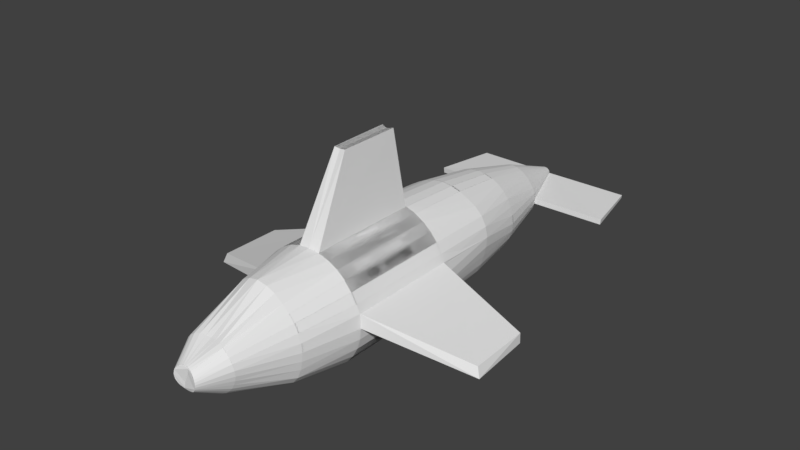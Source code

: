 # Source: killerShark.blend  (saved by Blender 2.77.0; exported with 4.5.12 LTS)
import bpy
from mathutils import Matrix  # noqa: F401  (used for matrix-valued properties, if any)

bpy.ops.wm.read_factory_settings(use_empty=True)
scene = bpy.context.scene
scene.name = 'Scene'

# ---- collections
col_collection_1 = bpy.data.collections.new('Collection 1'); scene.collection.children.link(col_collection_1)

# ---- world
world_world = bpy.data.worlds.new('World'); scene.world = world_world
world_world.color = (0.05088, 0.05088, 0.05088)
world_world.use_sun_shadow = False
world_world.sun_shadow_jitter_overblur = 0.0
world_world.cycles.sampling_method = 'MANUAL'

# ---- meshes
me_cylinder = bpy.data.meshes.new('Cylinder')
me_cylinder.from_pydata([(0.1951, 0.9808, -1.0), (0.1951, 0.9808, 1.0), (0.3827, 0.9239, -1.0), (0.3827, 0.9239, 1.0), (0.5556, 0.8315, -1.0), (0.5556, 0.8315, 1.0), (0.7071, 0.7071, -1.0), (0.7071, 0.7071, 1.0), (0.8315, 0.5556, -1.0), (0.8315, 0.5556, 1.0), (0.9234, 0.3826, -1.0), (0.9239, 0.3827, 1.0), (0.9735, 0.2376, -1.009), (0.9808, 0.2383, 0.9908), (0.9944, -0.0005397, -0.9999), (1.0, 7.55e-08, 1.0), (0.9806, -0.1951, -1.0), (0.9808, -0.1951, 1.0), (0.9239, -0.3827, -1.0), (0.9239, -0.3827, 1.0), (0.8315, -0.5556, -1.0), (0.8315, -0.5556, 1.0), (0.7071, -0.7071, -1.0), (0.7071, -0.7071, 1.0), (0.5556, -0.8315, -1.0), (0.5556, -0.8315, 1.0), (0.3827, -0.9239, -1.0), (0.3827, -0.9239, 1.0), (0.1951, -0.9808, -1.0), (0.1951, -0.9808, 1.0), (-0.1951, -0.9808, -1.0), (-0.1951, -0.9808, 1.0), (-0.3827, -0.9239, -1.0), (-0.3827, -0.9239, 1.0), (-0.5556, -0.8315, -1.0), (-0.5556, -0.8315, 1.0), (-0.7071, -0.7071, -1.0), (-0.7071, -0.7071, 1.0), (-0.8315, -0.5556, -1.0), (-0.8315, -0.5556, 1.0), (-0.9239, -0.3827, -1.0), (-0.9239, -0.3827, 1.0), (-0.9806, -0.1951, -1.0), (-0.9808, -0.1951, 1.0), (-0.9944, -0.0005388, -0.9999), (-1.0, 9.656e-07, 1.0), (-0.9744, 0.1945, -0.9999), (-0.9808, 0.1951, 1.0), (-0.9234, 0.3826, -1.0), (-0.9239, 0.3827, 1.0), (-0.8315, 0.5556, -1.0), (-0.8315, 0.5556, 1.0), (-0.7071, 0.7071, -1.0), (-0.7071, 0.7071, 1.0), (-0.5556, 0.8315, -1.0), (-0.5556, 0.8315, 1.0), (-0.3827, 0.9239, -1.0), (-0.3827, 0.9239, 1.0), (-0.1951, 0.9808, -1.0), (-0.1951, 0.9808, 1.0), (0.1808, 0.9088, -2.223), (0.3547, 0.8562, -2.223), (0.5197, 0.7754, -2.223), (0.6825, 0.677, -2.226), (0.8171, 0.5438, -2.228), (0.9046, 0.3757, -2.228), (0.9449, 0.1899, -2.226), (0.9332, 0.003134, -2.223), (0.8907, -0.1791, -2.221), (0.844, -0.3538, -2.221), (0.7703, -0.5149, -2.223), (0.6553, -0.6553, -2.223), (0.5149, -0.7706, -2.223), (0.3547, -0.8562, -2.223), (0.1808, -0.909, -2.223), (-0.1808, -0.909, -2.223), (-0.3547, -0.8562, -2.223), (-0.5149, -0.7706, -2.223), (-0.6553, -0.6553, -2.223), (-0.7703, -0.5149, -2.223), (-0.844, -0.3538, -2.221), (-0.8907, -0.1791, -2.221), (-0.9332, 0.003135, -2.223), (-0.9449, 0.1899, -2.226), (-0.9046, 0.3757, -2.228), (-0.8171, 0.5438, -2.228), (-0.6825, 0.677, -2.226), (-0.5197, 0.7754, -2.223), (-0.3547, 0.8562, -2.223), (-0.1808, 0.9088, -2.223), (0.1528, 0.7682, -3.228), (0.2998, 0.7238, -3.228), (0.4353, 0.6515, -3.228), (0.5539, 0.5539, -3.228), (0.6488, 0.4343, -3.228), (0.7131, 0.2963, -3.226), (0.7602, 0.1503, -3.226), (0.7823, -0.0002774, -3.228), (0.7682, -0.1528, -3.228), (0.7236, -0.2997, -3.228), (0.6512, -0.4351, -3.228), (0.5538, -0.5538, -3.228), (0.4351, -0.6512, -3.228), (0.2997, -0.7236, -3.228), (0.1528, -0.7682, -3.228), (-0.1528, -0.7682, -3.228), (-0.2997, -0.7236, -3.228), (-0.4351, -0.6512, -3.228), (-0.5538, -0.5538, -3.228), (-0.6512, -0.4351, -3.228), (-0.7236, -0.2997, -3.228), (-0.7682, -0.1528, -3.228), (-0.7823, -0.0002768, -3.228), (-0.7602, 0.1503, -3.226), (-0.7131, 0.2963, -3.226), (-0.6488, 0.4343, -3.228), (-0.5539, 0.5539, -3.228), (-0.4353, 0.6515, -3.228), (-0.2998, 0.7238, -3.228), (-0.1528, 0.7682, -3.228), (0.09835, 0.5041, -4.309), (0.1911, 0.4678, -4.306), (0.2757, 0.4153, -4.304), (0.3502, 0.351, -4.303), (0.4144, 0.276, -4.304), (0.4676, 0.1916, -4.307), (0.5049, 0.09881, -4.31), (0.5196, -0.0004709, -4.311), (0.5107, -0.1016, -4.312), (0.4802, -0.1982, -4.311), (0.4265, -0.2815, -4.308), (0.3589, -0.3569, -4.307), (0.2809, -0.4227, -4.307), (0.1965, -0.4777, -4.31), (0.1015, -0.5106, -4.311), (-0.1015, -0.5106, -4.311), (-0.1965, -0.4777, -4.31), (-0.2809, -0.4227, -4.307), (-0.3589, -0.3569, -4.307), (-0.4265, -0.2815, -4.308), (-0.4802, -0.1982, -4.311), (-0.5107, -0.1016, -4.312), (-0.5196, -0.0004705, -4.311), (-0.5049, 0.09881, -4.31), (-0.4676, 0.1916, -4.307), (-0.4144, 0.276, -4.304), (-0.3502, 0.351, -4.303), (-0.2757, 0.4153, -4.304), (-0.1911, 0.4678, -4.306), (-0.09835, 0.5041, -4.309), (0.01951, 0.09759, -5.424), (0.03827, 0.09202, -5.425), (0.05556, 0.08293, -5.427), (0.07074, 0.07062, -5.428), (0.08319, 0.05555, -5.43), (0.09245, 0.03829, -5.431), (0.09814, 0.01956, -5.431), (0.1, 8.226e-05, -5.43), (0.09808, -0.01935, -5.428), (0.09232, -0.03799, -5.425), (0.083, -0.0551, -5.421), (0.07049, -0.07001, -5.416), (0.0553, -0.08217, -5.411), (0.03803, -0.09116, -5.406), (0.01937, -0.09668, -5.403), (-0.01937, -0.09668, -5.403), (-0.03803, -0.09116, -5.406), (-0.0553, -0.08217, -5.411), (-0.07048, -0.07001, -5.416), (-0.08299, -0.0551, -5.421), (-0.09232, -0.03799, -5.425), (-0.09808, -0.01935, -5.428), (-0.1, 8.235e-05, -5.43), (-0.09814, 0.01956, -5.431), (-0.09245, 0.03829, -5.431), (-0.08319, 0.05555, -5.43), (-0.07073, 0.07062, -5.428), (-0.05556, 0.08293, -5.427), (-0.03826, 0.09202, -5.425), (-0.0195, 0.09759, -5.424), (0.1733, 0.8906, 2.048), (0.3204, 0.8156, 2.038), (0.4435, 0.677, 2.015), (0.5586, 0.5587, 2.008), (0.6567, 0.4388, 2.008), (0.7297, 0.3023, 2.008), (0.7746, 0.1541, 2.008), (0.7898, 1.195e-07, 2.008), (0.7756, -0.1546, 2.009), (0.7409, -0.3109, 2.013), (0.687, -0.4655, 2.022), (0.5894, -0.5868, 2.022), (0.4586, -0.6754, 2.017), (0.3047, -0.7321, 2.009), (0.1541, -0.7746, 2.008), (-0.1541, -0.7746, 2.008), (-0.3047, -0.7321, 2.009), (-0.4586, -0.6754, 2.017), (-0.5894, -0.5868, 2.022), (-0.687, -0.4655, 2.022), (-0.7409, -0.3109, 2.013), (-0.7756, -0.1546, 2.009), (-0.7898, 8.225e-07, 2.008), (-0.7746, 0.1541, 2.008), (-0.7297, 0.3023, 2.008), (-0.6567, 0.4388, 2.008), (-0.5586, 0.5587, 2.008), (-0.4435, 0.677, 2.015), (-0.3204, 0.8156, 2.038), (-0.1733, 0.8906, 2.048), (0.09992, 0.4162, 2.981), (0.2007, 0.416, 3.003), (0.2913, 0.3969, 3.023), (0.3623, 0.3525, 3.033), (0.4177, 0.2868, 3.036), (0.4649, 0.2003, 3.034), (0.4891, 0.09384, 3.021), (0.4825, -0.007033, 3.005), (0.4599, -0.0947, 2.997), (0.4257, -0.1769, 2.995), (0.3834, -0.2557, 3.0), (0.3265, -0.3237, 3.003), (0.2587, -0.3816, 3.009), (0.1822, -0.4264, 3.016), (0.09523, -0.4541, 3.02), (-0.09523, -0.4541, 3.02), (-0.1822, -0.4264, 3.016), (-0.2587, -0.3816, 3.009), (-0.3265, -0.3237, 3.003), (-0.3834, -0.2557, 3.0), (-0.4257, -0.1769, 2.995), (-0.4599, -0.0947, 2.997), (-0.4825, -0.007033, 3.005), (-0.4891, 0.09384, 3.021), (-0.4649, 0.2003, 3.034), (-0.4177, 0.2868, 3.036), (-0.3623, 0.3525, 3.033), (-0.2913, 0.3969, 3.023), (-0.2007, 0.416, 3.003), (-0.09992, 0.4162, 2.981), (0.04183, 0.1986, 3.458), (0.08249, 0.1879, 3.464), (0.1206, 0.1701, 3.475), (0.1545, 0.1454, 3.485), (0.1822, 0.1145, 3.494), (0.2028, 0.07859, 3.5), (0.2156, 0.0392, 3.504), (0.22, -0.001814, 3.505), (0.2159, -0.0425, 3.504), (0.2035, -0.0813, 3.501), (0.1831, -0.1168, 3.494), (0.1555, -0.1477, 3.486), (0.1216, -0.1727, 3.477), (0.08311, -0.1911, 3.467), (0.04208, -0.2025, 3.461), (-0.04208, -0.2025, 3.461), (-0.08311, -0.1911, 3.467), (-0.1216, -0.1727, 3.477), (-0.1555, -0.1477, 3.486), (-0.1831, -0.1168, 3.494), (-0.2035, -0.0813, 3.501), (-0.2159, -0.0425, 3.504), (-0.22, -0.001814, 3.505), (-0.2156, 0.0392, 3.504), (-0.2028, 0.07859, 3.5), (-0.1822, 0.1145, 3.494), (-0.1545, 0.1454, 3.485), (-0.1206, 0.1701, 3.475), (-0.08249, 0.1879, 3.464), (-0.04183, 0.1986, 3.458), (0.04183, 0.1986, 3.458), (0.08249, 0.1879, 3.464), (0.1206, 0.1701, 3.475), (0.1545, 0.1454, 3.485), (0.1822, 0.1145, 3.494), (0.2028, 0.07859, 3.5), (0.2156, 0.0392, 3.504), (0.22, -0.001814, 3.505), (0.2159, -0.0425, 3.504), (0.2035, -0.0813, 3.501), (0.1831, -0.1168, 3.494), (0.1555, -0.1477, 3.486), (0.1216, -0.1727, 3.477), (0.08311, -0.1911, 3.467), (0.04208, -0.2025, 3.461), (-0.04208, -0.2025, 3.461), (-0.08311, -0.1911, 3.467), (-0.1216, -0.1727, 3.477), (-0.1555, -0.1477, 3.486), (-0.1831, -0.1168, 3.494), (-0.2035, -0.0813, 3.501), (-0.2159, -0.0425, 3.504), (-0.22, -0.001814, 3.505), (-0.2156, 0.0392, 3.504), (-0.2028, 0.07859, 3.5), (-0.1822, 0.1145, 3.494), (-0.1545, 0.1454, 3.485), (-0.1206, 0.1701, 3.475), (-0.08249, 0.1879, 3.464), (-0.04183, 0.1986, 3.458), (2.646, -0.2924, 0.3338), (2.624, -0.2799, -0.7737), (2.634, -0.4541, -0.7654), (2.709, -0.4645, 0.3761), (0.1951, 0.9808, -1.0), (0.1951, 0.9808, 1.0), (-0.1951, 0.9808, 1.0), (-0.1951, 0.9808, -1.0), (0.1111, 2.375, -0.8044), (0.1026, 2.369, 0.2849), (-0.1026, 2.369, 0.2849), (-0.1111, 2.375, -0.8044), (1.76, -0.1221, -4.554), (1.75, -0.2237, -4.554), (1.541, -0.1221, -5.678), (1.535, -0.1808, -5.678), (0.0, 1.0, -1.0), (0.0, 1.0, 1.0), (-0.1951, 0.9808, -1.0), (-0.1951, 0.9808, 1.0), (-0.3827, 0.9239, -1.0), (-0.3827, 0.9239, 1.0), (-0.5556, 0.8315, -1.0), (-0.5556, 0.8315, 1.0), (-0.7071, 0.7071, -1.0), (-0.7071, 0.7071, 1.0), (-0.8315, 0.5556, -1.0), (-0.8315, 0.5556, 1.0), (-0.9234, 0.3826, -1.0), (-0.9239, 0.3827, 1.0), (-0.9735, 0.2376, -1.009), (-0.9808, 0.2383, 0.9908), (-0.9944, -0.0005397, -0.9999), (-1.0, 7.55e-08, 1.0), (-0.9806, -0.1951, -1.0), (-0.9808, -0.1951, 1.0), (-0.9239, -0.3827, -1.0), (-0.9239, -0.3827, 1.0), (-0.8315, -0.5556, -1.0), (-0.8315, -0.5556, 1.0), (-0.7071, -0.7071, -1.0), (-0.7071, -0.7071, 1.0), (-0.5556, -0.8315, -1.0), (-0.5556, -0.8315, 1.0), (-0.3827, -0.9239, -1.0), (-0.3827, -0.9239, 1.0), (-0.1951, -0.9808, -1.0), (-0.1951, -0.9808, 1.0), (0.0, -1.0, -1.0), (0.0, -1.0, 1.0), (0.1951, -0.9808, -1.0), (0.1951, -0.9808, 1.0), (0.3827, -0.9239, -1.0), (0.3827, -0.9239, 1.0), (0.5556, -0.8315, -1.0), (0.5556, -0.8315, 1.0), (0.7071, -0.7071, -1.0), (0.7071, -0.7071, 1.0), (0.8315, -0.5556, -1.0), (0.8315, -0.5556, 1.0), (0.9239, -0.3827, -1.0), (0.9239, -0.3827, 1.0), (0.9806, -0.1951, -1.0), (0.9808, -0.1951, 1.0), (0.9944, -0.0005388, -0.9999), (1.0, 9.656e-07, 1.0), (0.9744, 0.1945, -0.9999), (0.9808, 0.1951, 1.0), (0.9234, 0.3826, -1.0), (0.9239, 0.3827, 1.0), (0.8315, 0.5556, -1.0), (0.8315, 0.5556, 1.0), (0.7071, 0.7071, -1.0), (0.7071, 0.7071, 1.0), (0.5556, 0.8315, -1.0), (0.5556, 0.8315, 1.0), (0.3827, 0.9239, -1.0), (0.3827, 0.9239, 1.0), (0.1951, 0.9808, -1.0), (0.1951, 0.9808, 1.0), (0.0, 0.9264, -2.223), (-0.1808, 0.9088, -2.223), (-0.3547, 0.8562, -2.223), (-0.5197, 0.7754, -2.223), (-0.6825, 0.677, -2.226), (-0.8171, 0.5438, -2.228), (-0.9046, 0.3757, -2.228), (-0.9449, 0.1899, -2.226), (-0.9332, 0.003134, -2.223), (-0.8907, -0.1791, -2.221), (-0.844, -0.3538, -2.221), (-0.7703, -0.5149, -2.223), (-0.6553, -0.6553, -2.223), (-0.5149, -0.7706, -2.223), (-0.3547, -0.8562, -2.223), (-0.1808, -0.909, -2.223), (0.0, -0.9268, -2.223), (0.1808, -0.909, -2.223), (0.3547, -0.8562, -2.223), (0.5149, -0.7706, -2.223), (0.6553, -0.6553, -2.223), (0.7703, -0.5149, -2.223), (0.844, -0.3538, -2.221), (0.8907, -0.1791, -2.221), (0.9332, 0.003135, -2.223), (0.9449, 0.1899, -2.226), (0.9046, 0.3757, -2.228), (0.8171, 0.5438, -2.228), (0.6825, 0.677, -2.226), (0.5197, 0.7754, -2.223), (0.3547, 0.8562, -2.223), (0.1808, 0.9088, -2.223), (0.0, 0.7832, -3.228), (-0.1528, 0.7682, -3.228), (-0.2998, 0.7238, -3.228), (-0.4353, 0.6515, -3.228), (-0.5539, 0.5539, -3.228), (-0.6488, 0.4343, -3.228), (-0.7131, 0.2963, -3.226), (-0.7602, 0.1503, -3.226), (-0.7823, -0.0002774, -3.228), (-0.7682, -0.1528, -3.228), (-0.7236, -0.2997, -3.228), (-0.6512, -0.4351, -3.228), (-0.5538, -0.5538, -3.228), (-0.4351, -0.6512, -3.228), (-0.2997, -0.7236, -3.228), (-0.1528, -0.7682, -3.228), (0.0, -0.7832, -3.228), (0.1528, -0.7682, -3.228), (0.2997, -0.7236, -3.228), (0.4351, -0.6512, -3.228), (0.5538, -0.5538, -3.228), (0.6512, -0.4351, -3.228), (0.7236, -0.2997, -3.228), (0.7682, -0.1528, -3.228), (0.7823, -0.0002768, -3.228), (0.7602, 0.1503, -3.226), (0.7131, 0.2963, -3.226), (0.6488, 0.4343, -3.228), (0.5539, 0.5539, -3.228), (0.4353, 0.6515, -3.228), (0.2998, 0.7238, -3.228), (0.1528, 0.7682, -3.228), (0.0, 0.5173, -4.31), (-0.09835, 0.5041, -4.309), (-0.1911, 0.4678, -4.306), (-0.2757, 0.4153, -4.304), (-0.3502, 0.351, -4.303), (-0.4144, 0.276, -4.304), (-0.4676, 0.1916, -4.307), (-0.5049, 0.09881, -4.31), (-0.5196, -0.0004709, -4.311), (-0.5107, -0.1016, -4.312), (-0.4802, -0.1982, -4.311), (-0.4265, -0.2815, -4.308), (-0.3589, -0.3569, -4.307), (-0.2809, -0.4227, -4.307), (-0.1965, -0.4777, -4.31), (-0.1015, -0.5106, -4.311), (0.0, -0.5207, -4.312), (0.1015, -0.5106, -4.311), (0.1965, -0.4777, -4.31), (0.2809, -0.4227, -4.307), (0.3589, -0.3569, -4.307), (0.4265, -0.2815, -4.308), (0.4802, -0.1982, -4.311), (0.5107, -0.1016, -4.312), (0.5196, -0.0004705, -4.311), (0.5049, 0.09881, -4.31), (0.4676, 0.1916, -4.307), (0.4144, 0.276, -4.304), (0.3502, 0.351, -4.303), (0.2757, 0.4153, -4.304), (0.1911, 0.4678, -4.306), (0.09835, 0.5041, -4.309), (0.0, 0.09947, -5.423), (-0.01951, 0.09759, -5.424), (-0.03827, 0.09202, -5.425), (-0.05556, 0.08293, -5.427), (-0.07074, 0.07062, -5.428), (-0.08319, 0.05555, -5.43), (-0.09245, 0.03829, -5.431), (-0.09814, 0.01956, -5.431), (-0.1, 8.226e-05, -5.43), (-0.09808, -0.01935, -5.428), (-0.09232, -0.03799, -5.425), (-0.083, -0.0551, -5.421), (-0.07049, -0.07001, -5.416), (-0.0553, -0.08217, -5.411), (-0.03803, -0.09116, -5.406), (-0.01937, -0.09668, -5.403), (0.0, -0.09853, -5.402), (0.01937, -0.09668, -5.403), (0.03803, -0.09116, -5.406), (0.0553, -0.08217, -5.411), (0.07048, -0.07001, -5.416), (0.08299, -0.0551, -5.421), (0.09232, -0.03799, -5.425), (0.09808, -0.01935, -5.428), (0.1, 8.235e-05, -5.43), (0.09814, 0.01956, -5.431), (0.09245, 0.03829, -5.431), (0.08319, 0.05555, -5.43), (0.07073, 0.07062, -5.428), (0.05556, 0.08293, -5.427), (0.03826, 0.09202, -5.425), (0.0195, 0.09759, -5.424), (-0.1733, 0.8906, 2.048), (0.0, 0.9275, 2.055), (-0.3204, 0.8156, 2.038), (-0.4435, 0.677, 2.015), (-0.5586, 0.5587, 2.008), (-0.6567, 0.4388, 2.008), (-0.7297, 0.3023, 2.008), (-0.7746, 0.1541, 2.008), (-0.7898, 1.195e-07, 2.008), (-0.7756, -0.1546, 2.009), (-0.7409, -0.3109, 2.013), (-0.687, -0.4655, 2.022), (-0.5894, -0.5868, 2.022), (-0.4586, -0.6754, 2.017), (-0.3047, -0.7321, 2.009), (-0.1541, -0.7746, 2.008), (0.0, -0.7898, 2.008), (0.1541, -0.7746, 2.008), (0.3047, -0.7321, 2.009), (0.4586, -0.6754, 2.017), (0.5894, -0.5868, 2.022), (0.687, -0.4655, 2.022), (0.7409, -0.3109, 2.013), (0.7756, -0.1546, 2.009), (0.7898, 8.225e-07, 2.008), (0.7746, 0.1541, 2.008), (0.7297, 0.3023, 2.008), (0.6567, 0.4388, 2.008), (0.5586, 0.5587, 2.008), (0.4435, 0.677, 2.015), (0.3204, 0.8156, 2.038), (0.1733, 0.8906, 2.048), (-0.09992, 0.4162, 2.981), (0.0, 0.4128, 2.97), (-0.2007, 0.416, 3.003), (-0.2913, 0.3969, 3.023), (-0.3623, 0.3525, 3.033), (-0.4177, 0.2868, 3.036), (-0.4649, 0.2003, 3.034), (-0.4891, 0.09384, 3.021), (-0.4825, -0.007033, 3.005), (-0.4599, -0.0947, 2.997), (-0.4257, -0.1769, 2.995), (-0.3834, -0.2557, 3.0), (-0.3265, -0.3237, 3.003), (-0.2587, -0.3816, 3.009), (-0.1822, -0.4264, 3.016), (-0.09523, -0.4541, 3.02), (0.0, -0.4619, 3.021), (0.09523, -0.4541, 3.02), (0.1822, -0.4264, 3.016), (0.2587, -0.3816, 3.009), (0.3265, -0.3237, 3.003), (0.3834, -0.2557, 3.0), (0.4257, -0.1769, 2.995), (0.4599, -0.0947, 2.997), (0.4825, -0.007033, 3.005), (0.4891, 0.09384, 3.021), (0.4649, 0.2003, 3.034), (0.4177, 0.2868, 3.036), (0.3623, 0.3525, 3.033), (0.2913, 0.3969, 3.023), (0.2007, 0.416, 3.003), (0.09992, 0.4162, 2.981), (-0.04183, 0.1986, 3.458), (0.0, 0.2022, 3.455), (-0.08249, 0.1879, 3.464), (-0.1206, 0.1701, 3.475), (-0.1545, 0.1454, 3.485), (-0.1822, 0.1145, 3.494), (-0.2028, 0.07859, 3.5), (-0.2156, 0.0392, 3.504), (-0.22, -0.001814, 3.505), (-0.2159, -0.0425, 3.504), (-0.2035, -0.0813, 3.501), (-0.1831, -0.1168, 3.494), (-0.1555, -0.1477, 3.486), (-0.1216, -0.1727, 3.477), (-0.08311, -0.1911, 3.467), (-0.04208, -0.2025, 3.461), (0.0, -0.2063, 3.46), (0.04208, -0.2025, 3.461), (0.08311, -0.1911, 3.467), (0.1216, -0.1727, 3.477), (0.1555, -0.1477, 3.486), (0.1831, -0.1168, 3.494), (0.2035, -0.0813, 3.501), (0.2159, -0.0425, 3.504), (0.22, -0.001814, 3.505), (0.2156, 0.0392, 3.504), (0.2028, 0.07859, 3.5), (0.1822, 0.1145, 3.494), (0.1545, 0.1454, 3.485), (0.1206, 0.1701, 3.475), (0.08249, 0.1879, 3.464), (0.04183, 0.1986, 3.458), (-0.04183, 0.1986, 3.458), (0.0, 0.2022, 3.455), (-0.08249, 0.1879, 3.464), (-0.1206, 0.1701, 3.475), (-0.1545, 0.1454, 3.485), (-0.1822, 0.1145, 3.494), (-0.2028, 0.07859, 3.5), (-0.2156, 0.0392, 3.504), (-0.22, -0.001814, 3.505), (-0.2159, -0.0425, 3.504), (-0.2035, -0.0813, 3.501), (-0.1831, -0.1168, 3.494), (-0.1555, -0.1477, 3.486), (-0.1216, -0.1727, 3.477), (-0.08311, -0.1911, 3.467), (-0.04208, -0.2025, 3.461), (0.0, -0.2063, 3.46), (0.04208, -0.2025, 3.461), (0.08311, -0.1911, 3.467), (0.1216, -0.1727, 3.477), (0.1555, -0.1477, 3.486), (0.1831, -0.1168, 3.494), (0.2035, -0.0813, 3.501), (0.2159, -0.0425, 3.504), (0.22, -0.001814, 3.505), (0.2156, 0.0392, 3.504), (0.2028, 0.07859, 3.5), (0.1822, 0.1145, 3.494), (0.1545, 0.1454, 3.485), (0.1206, 0.1701, 3.475), (0.08249, 0.1879, 3.464), (0.04183, 0.1986, 3.458), (-2.646, -0.2924, 0.3338), (-2.624, -0.2799, -0.7737), (-2.634, -0.4541, -0.7654), (-2.709, -0.4645, 0.3761), (0.0, 1.0, -1.0), (-0.1951, 0.9808, -1.0), (-0.1951, 0.9808, 1.0), (0.0, 1.0, 1.0), (0.1951, 0.9808, 1.0), (0.1951, 0.9808, -1.0), (0.0, 2.353, -0.7741), (-0.1111, 2.375, -0.8044), (-0.1026, 2.369, 0.2849), (0.0, 2.354, 0.2788), (0.1026, 2.369, 0.2849), (0.1111, 2.375, -0.8044), (-1.76, -0.1221, -4.554), (-1.75, -0.2237, -4.554), (-1.541, -0.1221, -5.678), (-1.535, -0.1808, -5.678)], [], [(305, 304, 308, 309), (0, 1, 3, 2), (2, 3, 5, 4), (4, 5, 7, 6), (6, 7, 9, 8), (8, 9, 11, 10), (10, 11, 13, 12), (13, 15, 303, 300), (14, 15, 17, 16), (16, 17, 19, 18), (18, 19, 21, 20), (20, 21, 23, 22), (22, 23, 25, 24), (24, 25, 27, 26), (26, 27, 29, 28), (28, 29, 349, 348), (348, 349, 31, 30), (30, 31, 33, 32), (32, 33, 35, 34), (34, 35, 37, 36), (36, 37, 39, 38), (38, 39, 41, 40), (40, 41, 43, 42), (42, 43, 45, 44), (44, 45, 47, 46), (46, 47, 49, 48), (48, 49, 51, 50), (50, 51, 53, 52), (52, 53, 55, 54), (54, 55, 57, 56), (19, 17, 188, 189), (56, 57, 59, 58), (316, 58, 307, 640), (8, 10, 65, 64), (72, 73, 103, 102), (26, 28, 74, 73), (42, 44, 82, 81), (0, 2, 61, 60), (18, 20, 70, 69), (34, 36, 78, 77), (52, 54, 87, 86), (10, 12, 66, 65), (28, 348, 396, 74), (44, 46, 83, 82), (2, 4, 62, 61), (20, 22, 71, 70), (36, 38, 79, 78), (54, 56, 88, 87), (12, 14, 67, 66), (348, 30, 75, 396), (46, 48, 84, 83), (4, 6, 63, 62), (22, 24, 72, 71), (38, 40, 80, 79), (56, 58, 89, 88), (14, 16, 68, 67), (30, 32, 76, 75), (48, 50, 85, 84), (6, 8, 64, 63), (24, 26, 73, 72), (40, 42, 81, 80), (316, 0, 60, 380), (58, 316, 380, 89), (16, 18, 69, 68), (32, 34, 77, 76), (50, 52, 86, 85), (428, 105, 135, 460), (380, 60, 90, 412), (85, 86, 116, 115), (73, 74, 104, 103), (60, 61, 91, 90), (86, 87, 117, 116), (74, 396, 428, 104), (61, 62, 92, 91), (87, 88, 118, 117), (396, 75, 105, 428), (62, 63, 93, 92), (88, 89, 119, 118), (75, 76, 106, 105), (63, 64, 94, 93), (89, 380, 412, 119), (76, 77, 107, 106), (64, 65, 95, 94), (77, 78, 108, 107), (65, 66, 96, 95), (78, 79, 109, 108), (66, 67, 97, 96), (79, 80, 110, 109), (67, 68, 98, 97), (80, 81, 111, 110), (68, 69, 99, 98), (81, 82, 112, 111), (69, 70, 100, 99), (82, 83, 113, 112), (70, 71, 101, 100), (83, 84, 114, 113), (71, 72, 102, 101), (84, 85, 115, 114), (137, 138, 168, 167), (92, 93, 123, 122), (118, 119, 149, 148), (105, 106, 136, 135), (93, 94, 124, 123), (119, 412, 444, 149), (106, 107, 137, 136), (94, 95, 125, 124), (107, 108, 138, 137), (95, 96, 126, 125), (108, 109, 139, 138), (96, 97, 127, 126), (109, 110, 140, 139), (97, 98, 128, 127), (110, 111, 141, 140), (98, 99, 129, 128), (111, 112, 142, 141), (99, 100, 130, 129), (112, 113, 143, 142), (100, 101, 131, 130), (113, 114, 144, 143), (101, 102, 132, 131), (114, 115, 145, 144), (102, 103, 133, 132), (412, 90, 120, 444), (115, 116, 146, 145), (103, 104, 134, 133), (90, 91, 121, 120), (116, 117, 147, 146), (104, 428, 460, 134), (91, 92, 122, 121), (117, 118, 148, 147), (476, 150, 151, 152, 153, 154, 155, 156, 157, 158, 159, 160, 161, 162, 163, 164, 492, 165, 166, 167, 168, 169, 170, 171, 172, 173, 174, 175, 176, 177, 178, 179), (125, 126, 156, 155), (138, 139, 169, 168), (126, 127, 157, 156), (139, 140, 170, 169), (127, 128, 313, 312), (140, 141, 171, 170), (128, 129, 159, 158), (141, 142, 172, 171), (129, 130, 160, 159), (142, 143, 173, 172), (130, 131, 161, 160), (143, 144, 174, 173), (131, 132, 162, 161), (144, 145, 175, 174), (132, 133, 163, 162), (444, 120, 150, 476), (145, 146, 176, 175), (133, 134, 164, 163), (120, 121, 151, 150), (146, 147, 177, 176), (134, 460, 492, 164), (121, 122, 152, 151), (147, 148, 178, 177), (460, 135, 165, 492), (122, 123, 153, 152), (148, 149, 179, 178), (135, 136, 166, 165), (123, 124, 154, 153), (149, 444, 476, 179), (136, 137, 167, 166), (124, 125, 155, 154), (204, 203, 233, 234), (35, 33, 196, 197), (53, 51, 205, 206), (11, 9, 184, 185), (29, 27, 193, 194), (45, 43, 201, 202), (3, 1, 180, 181), (21, 19, 189, 190), (37, 35, 197, 198), (55, 53, 206, 207), (13, 11, 185, 186), (349, 29, 194, 524), (47, 45, 202, 203), (5, 3, 181, 182), (23, 21, 190, 191), (39, 37, 198, 199), (57, 55, 207, 208), (15, 13, 186, 187), (31, 349, 524, 195), (49, 47, 203, 204), (7, 5, 182, 183), (25, 23, 191, 192), (41, 39, 199, 200), (59, 57, 208, 209), (17, 15, 187, 188), (33, 31, 195, 196), (51, 49, 204, 205), (9, 7, 183, 184), (27, 25, 192, 193), (43, 41, 200, 201), (1, 317, 509, 180), (317, 59, 209, 509), (237, 236, 266, 267), (192, 191, 221, 222), (205, 204, 234, 235), (193, 192, 222, 223), (180, 509, 541, 210), (206, 205, 235, 236), (194, 193, 223, 224), (181, 180, 210, 211), (207, 206, 236, 237), (524, 194, 224, 556), (182, 181, 211, 212), (208, 207, 237, 238), (195, 524, 556, 225), (183, 182, 212, 213), (209, 208, 238, 239), (196, 195, 225, 226), (184, 183, 213, 214), (509, 209, 239, 541), (197, 196, 226, 227), (185, 184, 214, 215), (198, 197, 227, 228), (186, 185, 215, 216), (199, 198, 228, 229), (187, 186, 216, 217), (200, 199, 229, 230), (188, 187, 217, 218), (201, 200, 230, 231), (189, 188, 218, 219), (202, 201, 231, 232), (190, 189, 219, 220), (203, 202, 232, 233), (191, 190, 220, 221), (573, 269, 299, 605), (556, 224, 254, 588), (212, 211, 241, 242), (238, 237, 267, 268), (225, 556, 588, 255), (213, 212, 242, 243), (239, 238, 268, 269), (226, 225, 255, 256), (214, 213, 243, 244), (541, 239, 269, 573), (227, 226, 256, 257), (215, 214, 244, 245), (228, 227, 257, 258), (216, 215, 245, 246), (229, 228, 258, 259), (217, 216, 246, 247), (230, 229, 259, 260), (218, 217, 247, 248), (231, 230, 260, 261), (219, 218, 248, 249), (232, 231, 261, 262), (220, 219, 249, 250), (233, 232, 262, 263), (221, 220, 250, 251), (234, 233, 263, 264), (222, 221, 251, 252), (235, 234, 264, 265), (223, 222, 252, 253), (210, 541, 573, 240), (236, 235, 265, 266), (224, 223, 253, 254), (211, 210, 240, 241), (270, 605, 299, 298, 297, 296, 295, 294, 293, 292, 291, 290, 289, 288, 287, 286, 285, 620, 284, 283, 282, 281, 280, 279, 278, 277, 276, 275, 274, 273, 272, 271), (257, 256, 286, 287), (245, 244, 274, 275), (258, 257, 287, 288), (246, 245, 275, 276), (259, 258, 288, 289), (247, 246, 276, 277), (260, 259, 289, 290), (248, 247, 277, 278), (261, 260, 290, 291), (249, 248, 278, 279), (262, 261, 291, 292), (250, 249, 279, 280), (263, 262, 292, 293), (251, 250, 280, 281), (264, 263, 293, 294), (252, 251, 281, 282), (265, 264, 294, 295), (253, 252, 282, 283), (240, 573, 605, 270), (266, 265, 295, 296), (254, 253, 283, 284), (241, 240, 270, 271), (267, 266, 296, 297), (588, 254, 284, 620), (242, 241, 271, 272), (268, 267, 297, 298), (255, 588, 620, 285), (243, 242, 272, 273), (269, 268, 298, 299), (256, 255, 285, 286), (244, 243, 273, 274), (301, 300, 303, 302), (12, 13, 300, 301), (15, 14, 302, 303), (14, 12, 301, 302), (317, 1, 305, 643), (0, 316, 640, 304), (59, 317, 643, 306), (58, 59, 306, 307), (1, 0, 304, 305), (649, 309, 308, 646, 311, 310), (306, 643, 649, 310), (304, 640, 646, 308), (307, 306, 310, 311), (643, 305, 309, 649), (640, 307, 311, 646), (312, 313, 315, 314), (158, 157, 314, 315), (128, 158, 315, 313), (157, 127, 312, 314), (642, 648, 647, 641), (318, 320, 321, 319), (320, 322, 323, 321), (322, 324, 325, 323), (324, 326, 327, 325), (326, 328, 329, 327), (328, 330, 331, 329), (331, 636, 639, 333), (332, 334, 335, 333), (334, 336, 337, 335), (336, 338, 339, 337), (338, 340, 341, 339), (340, 342, 343, 341), (342, 344, 345, 343), (344, 346, 347, 345), (346, 348, 349, 347), (348, 350, 351, 349), (350, 352, 353, 351), (352, 354, 355, 353), (354, 356, 357, 355), (356, 358, 359, 357), (358, 360, 361, 359), (360, 362, 363, 361), (362, 364, 365, 363), (364, 366, 367, 365), (366, 368, 369, 367), (368, 370, 371, 369), (370, 372, 373, 371), (372, 374, 375, 373), (374, 376, 377, 375), (337, 518, 517, 335), (376, 378, 379, 377), (316, 640, 645, 378), (326, 385, 386, 328), (393, 425, 426, 394), (344, 394, 395, 346), (362, 403, 404, 364), (318, 381, 382, 320), (336, 390, 391, 338), (354, 399, 400, 356), (372, 408, 409, 374), (328, 386, 387, 330), (346, 395, 396, 348), (364, 404, 405, 366), (320, 382, 383, 322), (338, 391, 392, 340), (356, 400, 401, 358), (374, 409, 410, 376), (330, 387, 388, 332), (348, 396, 397, 350), (366, 405, 406, 368), (322, 383, 384, 324), (340, 392, 393, 342), (358, 401, 402, 360), (376, 410, 411, 378), (332, 388, 389, 334), (350, 397, 398, 352), (368, 406, 407, 370), (324, 384, 385, 326), (342, 393, 394, 344), (360, 402, 403, 362), (316, 380, 381, 318), (378, 411, 380, 316), (334, 389, 390, 336), (352, 398, 399, 354), (370, 407, 408, 372), (428, 460, 461, 429), (380, 412, 413, 381), (407, 439, 440, 408), (394, 426, 427, 395), (381, 413, 414, 382), (408, 440, 441, 409), (395, 427, 428, 396), (382, 414, 415, 383), (409, 441, 442, 410), (396, 428, 429, 397), (383, 415, 416, 384), (410, 442, 443, 411), (397, 429, 430, 398), (384, 416, 417, 385), (411, 443, 412, 380), (398, 430, 431, 399), (385, 417, 418, 386), (399, 431, 432, 400), (386, 418, 419, 387), (400, 432, 433, 401), (387, 419, 420, 388), (401, 433, 434, 402), (388, 420, 421, 389), (402, 434, 435, 403), (389, 421, 422, 390), (403, 435, 436, 404), (390, 422, 423, 391), (404, 436, 437, 405), (391, 423, 424, 392), (405, 437, 438, 406), (392, 424, 425, 393), (406, 438, 439, 407), (463, 495, 496, 464), (415, 447, 448, 416), (442, 474, 475, 443), (429, 461, 462, 430), (416, 448, 449, 417), (443, 475, 444, 412), (430, 462, 463, 431), (417, 449, 450, 418), (431, 463, 464, 432), (418, 450, 451, 419), (432, 464, 465, 433), (419, 451, 452, 420), (433, 465, 466, 434), (420, 452, 453, 421), (434, 466, 467, 435), (421, 453, 454, 422), (435, 467, 468, 436), (422, 454, 455, 423), (436, 468, 469, 437), (423, 455, 456, 424), (437, 469, 470, 438), (424, 456, 457, 425), (438, 470, 471, 439), (425, 457, 458, 426), (412, 444, 445, 413), (439, 471, 472, 440), (426, 458, 459, 427), (413, 445, 446, 414), (440, 472, 473, 441), (427, 459, 460, 428), (414, 446, 447, 415), (441, 473, 474, 442), (476, 507, 506, 505, 504, 503, 502, 501, 500, 499, 498, 497, 496, 495, 494, 493, 492, 491, 490, 489, 488, 487, 486, 485, 484, 483, 482, 481, 480, 479, 478, 477), (450, 482, 483, 451), (464, 496, 497, 465), (451, 483, 484, 452), (465, 497, 498, 466), (452, 652, 653, 453), (466, 498, 499, 467), (453, 485, 486, 454), (467, 499, 500, 468), (454, 486, 487, 455), (468, 500, 501, 469), (455, 487, 488, 456), (469, 501, 502, 470), (456, 488, 489, 457), (470, 502, 503, 471), (457, 489, 490, 458), (444, 476, 477, 445), (471, 503, 504, 472), (458, 490, 491, 459), (445, 477, 478, 446), (472, 504, 505, 473), (459, 491, 492, 460), (446, 478, 479, 447), (473, 505, 506, 474), (460, 492, 493, 461), (447, 479, 480, 448), (474, 506, 507, 475), (461, 493, 494, 462), (448, 480, 481, 449), (475, 507, 476, 444), (462, 494, 495, 463), (449, 481, 482, 450), (534, 566, 565, 533), (355, 527, 526, 353), (373, 536, 535, 371), (329, 514, 513, 327), (347, 523, 522, 345), (365, 532, 531, 363), (321, 510, 508, 319), (339, 519, 518, 337), (357, 528, 527, 355), (375, 537, 536, 373), (331, 515, 514, 329), (349, 524, 523, 347), (367, 533, 532, 365), (323, 511, 510, 321), (341, 520, 519, 339), (359, 529, 528, 357), (377, 538, 537, 375), (333, 516, 515, 331), (351, 525, 524, 349), (369, 534, 533, 367), (325, 512, 511, 323), (343, 521, 520, 341), (361, 530, 529, 359), (379, 539, 538, 377), (335, 517, 516, 333), (353, 526, 525, 351), (371, 535, 534, 369), (327, 513, 512, 325), (345, 522, 521, 343), (363, 531, 530, 361), (319, 508, 509, 317), (317, 509, 539, 379), (569, 601, 600, 568), (521, 553, 552, 520), (535, 567, 566, 534), (522, 554, 553, 521), (508, 540, 541, 509), (536, 568, 567, 535), (523, 555, 554, 522), (510, 542, 540, 508), (537, 569, 568, 536), (524, 556, 555, 523), (511, 543, 542, 510), (538, 570, 569, 537), (525, 557, 556, 524), (512, 544, 543, 511), (539, 571, 570, 538), (526, 558, 557, 525), (513, 545, 544, 512), (509, 541, 571, 539), (527, 559, 558, 526), (514, 546, 545, 513), (528, 560, 559, 527), (515, 547, 546, 514), (529, 561, 560, 528), (516, 548, 547, 515), (530, 562, 561, 529), (517, 549, 548, 516), (531, 563, 562, 530), (518, 550, 549, 517), (532, 564, 563, 531), (519, 551, 550, 518), (533, 565, 564, 532), (520, 552, 551, 519), (573, 605, 635, 603), (556, 588, 587, 555), (543, 575, 574, 542), (570, 602, 601, 569), (557, 589, 588, 556), (544, 576, 575, 543), (571, 603, 602, 570), (558, 590, 589, 557), (545, 577, 576, 544), (541, 573, 603, 571), (559, 591, 590, 558), (546, 578, 577, 545), (560, 592, 591, 559), (547, 579, 578, 546), (561, 593, 592, 560), (548, 580, 579, 547), (562, 594, 593, 561), (549, 581, 580, 548), (563, 595, 594, 562), (550, 582, 581, 549), (564, 596, 595, 563), (551, 583, 582, 550), (565, 597, 596, 564), (552, 584, 583, 551), (566, 598, 597, 565), (553, 585, 584, 552), (567, 599, 598, 566), (554, 586, 585, 553), (540, 572, 573, 541), (568, 600, 599, 567), (555, 587, 586, 554), (542, 574, 572, 540), (604, 606, 607, 608, 609, 610, 611, 612, 613, 614, 615, 616, 617, 618, 619, 620, 621, 622, 623, 624, 625, 626, 627, 628, 629, 630, 631, 632, 633, 634, 635, 605), (591, 623, 622, 590), (578, 610, 609, 577), (592, 624, 623, 591), (579, 611, 610, 578), (593, 625, 624, 592), (580, 612, 611, 579), (594, 626, 625, 593), (581, 613, 612, 580), (595, 627, 626, 594), (582, 614, 613, 581), (596, 628, 627, 595), (583, 615, 614, 582), (597, 629, 628, 596), (584, 616, 615, 583), (598, 630, 629, 597), (585, 617, 616, 584), (599, 631, 630, 598), (586, 618, 617, 585), (572, 604, 605, 573), (600, 632, 631, 599), (587, 619, 618, 586), (574, 606, 604, 572), (601, 633, 632, 600), (588, 620, 619, 587), (575, 607, 606, 574), (602, 634, 633, 601), (589, 621, 620, 588), (576, 608, 607, 575), (603, 635, 634, 602), (590, 622, 621, 589), (577, 609, 608, 576), (637, 638, 639, 636), (330, 637, 636, 331), (333, 639, 638, 332), (332, 638, 637, 330), (317, 643, 642, 319), (318, 641, 640, 316), (379, 644, 643, 317), (378, 645, 644, 379), (319, 642, 641, 318), (649, 650, 651, 646, 647, 648), (644, 650, 649, 643), (641, 647, 646, 640), (645, 651, 650, 644), (643, 649, 648, 642), (640, 646, 651, 645), (652, 654, 655, 653), (485, 655, 654, 484), (453, 653, 655, 485), (484, 654, 652, 452)])
me_cylinder.use_remesh_preserve_volume = False
me_cylinder.use_remesh_preserve_attributes = False
me_cylinder.use_mirror_vertex_groups = False
me_cylinder.update()
arm_armature = bpy.data.armatures.new('Armature')  # bones are not reproduced

# ---- objects
ob_armature = bpy.data.objects.new('Armature', arm_armature)
ob_cylinder = bpy.data.objects.new('Cylinder', me_cylinder)

# ---- transforms, parenting, visibility, modifiers, constraints
ob_armature.location = (0.04981, 0.1851, -0.3673)
ob_armature.rotation_euler = (-4.654, -3.142, 3.142)
ob_armature.delta_location = (0.0, 1.0, 0.0)
ob_armature.show_in_front = True
ob_armature.lineart.crease_threshold = 0.0
ob_cylinder.parent = ob_armature
ob_cylinder.matrix_parent_inverse = Matrix(((1.0, 8.742e-08, -8.742e-08, -0.04981), (-9.238e-08, 0.05845, -0.9983, -0.3775), (-8.216e-08, 0.9983, 0.05845, -0.1633), (0.0, 0.0, 0.0, 1.0)))
ob_cylinder.location = (0.0, 0.0, 0.0)
ob_cylinder.rotation_euler = (1.571, 0.0, 0.0)
ob_cylinder.lineart.crease_threshold = 0.0
_vg = ob_cylinder.vertex_groups.new(name='Bone.001')
for _i, _w in zip([0, 2, 4, 6, 8, 10, 12, 14, 16, 18, 20, 22, 24, 26, 28, 30, 32, 34, 36, 38, 40, 42, 44, 46, 48, 50, 52, 54, 56, 58, 60, 61, 62, 63, 64, 65, 66, 67, 68, 69, 70, 71, 72, 73, 74, 75, 76, 77, 78, 79, 80, 81, 82, 83, 84, 85, 86, 87, 88, 89, 90, 91, 92, 93, 94, 95, 96, 97, 98, 99, 100, 101, 102, 103, 104, 105, 106, 107, 108, 109, 110, 111, 112, 113, 114, 115, 116, 117, 118, 119, 120, 121, 122, 123, 124, 125, 126, 127, 128, 129, 130, 131, 132, 133, 134, 135, 136, 137, 138, 139, 140, 141, 142, 143, 144, 145, 146, 147, 148, 149, 316, 318, 320, 322, 324, 326, 328, 330, 332, 334, 336, 338, 340, 342, 344, 346, 348, 350, 352, 354, 356, 358, 360, 362, 364, 366, 368, 370, 372, 374, 376, 378, 380, 381, 382, 383, 384, 385, 386, 387, 388, 389, 390, 391, 392, 393, 394, 395, 396, 397, 398, 399, 400, 401, 402, 403, 404, 405, 406, 407, 408, 409, 410, 411, 412, 413, 414, 415, 416, 417, 418, 419, 420, 421, 422, 423, 424, 425, 426, 427, 428, 429, 430, 431, 432, 433, 434, 435, 436, 437, 438, 439, 440, 441, 442, 443, 444, 445, 446, 447, 448, 449, 450, 451, 452, 453, 454, 455, 456, 457, 458, 459, 460, 461, 462, 463, 464, 465, 466, 467, 468, 469, 470, 471, 472, 473, 474, 475], [0.1299, 0.1198, 0.1095, 0.09824, 0.08501, 0.06849, 0.05523, 0.04312, 0.05355, 0.05619, 0.05632, 0.05542, 0.0547, 0.05499, 0.05676, 0.06486, 0.07069, 0.07721, 0.08404, 0.09088, 0.09753, 0.1039, 0.1098, 0.1152, 0.1201, 0.1245, 0.1284, 0.1323, 0.1364, 0.1415, 0.8373, 0.8392, 0.842, 0.8459, 0.8508, 0.8568, 0.8645, 0.8741, 0.8844, 0.8938, 0.9018, 0.9084, 0.9132, 0.916, 0.9164, 0.9107, 0.9051, 0.8983, 0.8907, 0.8827, 0.8747, 0.8664, 0.8581, 0.8509, 0.8451, 0.8408, 0.8377, 0.8359, 0.8352, 0.8353, 0.8723, 0.8738, 0.8762, 0.8794, 0.8832, 0.8875, 0.8923, 0.8974, 0.903, 0.9088, 0.9144, 0.9195, 0.9236, 0.9267, 0.9285, 0.9281, 0.9259, 0.9226, 0.9182, 0.9132, 0.9077, 0.9022, 0.8967, 0.8914, 0.8864, 0.8821, 0.8784, 0.8754, 0.8733, 0.872, 0.06587, 0.06562, 0.0644, 0.06205, 0.05829, 0.0527, 0.03939, 0.01676, 0.01413, 0.03162, 0.04215, 0.0475, 0.04933, 0.04889, 0.04717, 0.04207, 0.03975, 0.03821, 0.03787, 0.03902, 0.041, 0.04398, 0.04756, 0.05073, 0.05294, 0.05543, 0.058, 0.06046, 0.06263, 0.0643, 0.146, 0.1299, 0.1198, 0.1095, 0.09824, 0.08501, 0.06849, 0.05523, 0.04312, 0.05355, 0.05619, 0.05632, 0.05542, 0.0547, 0.05499, 0.05676, 0.06011, 0.06486, 0.07069, 0.07721, 0.08404, 0.09088, 0.09753, 0.1039, 0.1098, 0.1152, 0.1201, 0.1245, 0.1284, 0.1323, 0.1364, 0.1415, 0.836, 0.8373, 0.8392, 0.842, 0.8459, 0.8508, 0.8568, 0.8645, 0.8741, 0.8844, 0.8938, 0.9018, 0.9084, 0.9132, 0.916, 0.9164, 0.9146, 0.9107, 0.9051, 0.8983, 0.8907, 0.8827, 0.8747, 0.8664, 0.8581, 0.8509, 0.8451, 0.8408, 0.8377, 0.8359, 0.8352, 0.8353, 0.8717, 0.8723, 0.8738, 0.8762, 0.8794, 0.8832, 0.8875, 0.8923, 0.8974, 0.903, 0.9088, 0.9144, 0.9195, 0.9236, 0.9267, 0.9285, 0.929, 0.9281, 0.9259, 0.9226, 0.9182, 0.9132, 0.9077, 0.9022, 0.8967, 0.8914, 0.8864, 0.8821, 0.8784, 0.8754, 0.8733, 0.872, 0.06538, 0.06587, 0.06562, 0.0644, 0.06205, 0.05829, 0.0527, 0.03939, 0.01676, 0.01413, 0.03162, 0.04215, 0.0475, 0.04933, 0.04889, 0.04717, 0.04477, 0.04207, 0.03975, 0.03821, 0.03787, 0.03902, 0.041, 0.04398, 0.04756, 0.05073, 0.05294, 0.05543, 0.058, 0.06046, 0.06263, 0.0643]): _vg.add([_i], _w, 'REPLACE')
_vg = ob_cylinder.vertex_groups.new(name='Bone.002')
for _i, _w in zip([90, 91, 92, 93, 94, 95, 96, 97, 98, 99, 100, 101, 102, 103, 104, 105, 106, 107, 108, 109, 110, 111, 112, 113, 114, 115, 116, 117, 118, 119, 120, 121, 122, 123, 124, 125, 126, 127, 128, 129, 130, 131, 132, 133, 134, 135, 136, 137, 138, 139, 140, 141, 142, 143, 144, 145, 146, 147, 148, 149, 150, 151, 152, 153, 154, 155, 156, 157, 158, 159, 160, 161, 162, 163, 164, 165, 166, 167, 168, 169, 170, 171, 172, 173, 174, 175, 176, 177, 178, 179, 312, 313, 314, 315, 412, 413, 414, 415, 416, 417, 418, 419, 420, 421, 422, 423, 424, 425, 426, 427, 428, 429, 430, 431, 432, 433, 434, 435, 436, 437, 438, 439, 440, 441, 442, 443, 444, 445, 446, 447, 448, 449, 450, 451, 452, 453, 454, 455, 456, 457, 458, 459, 460, 461, 462, 463, 464, 465, 466, 467, 468, 469, 470, 471, 472, 473, 474, 475, 476, 477, 478, 479, 480, 481, 482, 483, 484, 485, 486, 487, 488, 489, 490, 491, 492, 493, 494, 495, 496, 497, 498, 499, 500, 501, 502, 503, 504, 505, 506, 507, 652, 653, 654, 655], [0.105, 0.1039, 0.1022, 0.0999, 0.09721, 0.0942, 0.09087, 0.08733, 0.08335, 0.07905, 0.07473, 0.07075, 0.06741, 0.06493, 0.0634, 0.06345, 0.06501, 0.06746, 0.07069, 0.07447, 0.07854, 0.08266, 0.08664, 0.09042, 0.09403, 0.09722, 0.09999, 0.1023, 0.104, 0.1051, 0.9325, 0.9328, 0.9341, 0.9365, 0.9404, 0.9462, 0.9544, 0.966, 0.9674, 0.9586, 0.9533, 0.9507, 0.9498, 0.95, 0.9509, 0.9535, 0.9546, 0.9554, 0.9555, 0.9548, 0.9538, 0.9522, 0.9503, 0.9482, 0.9459, 0.9433, 0.9406, 0.9381, 0.9358, 0.9341, 0.9928, 0.993, 0.9932, 0.9934, 0.9936, 0.9939, 0.9941, 0.9943, 0.9944, 0.9942, 0.994, 0.9937, 0.9935, 0.9933, 0.9931, 0.993, 0.993, 0.993, 0.9931, 0.9931, 0.9931, 0.9932, 0.9931, 0.9931, 0.993, 0.9929, 0.9929, 0.9928, 0.9927, 0.9927, 0.9806, 0.9804, 0.9871, 0.987, 0.1054, 0.105, 0.1039, 0.1022, 0.0999, 0.09721, 0.0942, 0.09087, 0.08733, 0.08335, 0.07905, 0.07473, 0.07075, 0.06741, 0.06493, 0.0634, 0.06289, 0.06345, 0.06501, 0.06746, 0.07069, 0.07447, 0.07854, 0.08266, 0.08664, 0.09042, 0.09403, 0.09722, 0.09999, 0.1023, 0.104, 0.1051, 0.933, 0.9325, 0.9328, 0.9341, 0.9365, 0.9404, 0.9462, 0.9544, 0.966, 0.9674, 0.9586, 0.9533, 0.9507, 0.9498, 0.95, 0.9509, 0.9521, 0.9535, 0.9546, 0.9554, 0.9555, 0.9548, 0.9538, 0.9522, 0.9503, 0.9482, 0.9459, 0.9433, 0.9406, 0.9381, 0.9358, 0.9341, 0.9927, 0.9928, 0.993, 0.9932, 0.9934, 0.9936, 0.9939, 0.9941, 0.9943, 0.9944, 0.9942, 0.994, 0.9937, 0.9935, 0.9933, 0.9931, 0.993, 0.993, 0.993, 0.993, 0.9931, 0.9931, 0.9931, 0.9932, 0.9931, 0.9931, 0.993, 0.9929, 0.9929, 0.9928, 0.9927, 0.9927, 0.9806, 0.9804, 0.9871, 0.987]): _vg.add([_i], _w, 'REPLACE')
_vg = ob_cylinder.vertex_groups.new(name='Bone.004')
for _i, _w in zip([0, 1, 2, 3, 4, 5, 6, 7, 8, 9, 10, 11, 12, 13, 14, 15, 16, 17, 18, 19, 20, 21, 22, 23, 24, 25, 26, 27, 28, 29, 30, 31, 32, 33, 34, 35, 36, 37, 38, 39, 40, 41, 42, 43, 44, 45, 46, 47, 48, 49, 50, 51, 52, 53, 54, 55, 56, 57, 58, 59, 60, 61, 62, 63, 64, 65, 66, 67, 68, 69, 70, 71, 72, 73, 74, 75, 76, 77, 78, 79, 80, 81, 82, 83, 84, 85, 86, 87, 88, 89, 300, 301, 302, 303, 304, 305, 306, 307, 308, 309, 310, 311, 316, 317, 318, 319, 320, 321, 322, 323, 324, 325, 326, 327, 328, 329, 330, 331, 332, 333, 334, 335, 336, 337, 338, 339, 340, 341, 342, 343, 344, 345, 346, 347, 348, 349, 350, 351, 352, 353, 354, 355, 356, 357, 358, 359, 360, 361, 362, 363, 364, 365, 366, 367, 368, 369, 370, 371, 372, 373, 374, 375, 376, 377, 378, 379, 380, 381, 382, 383, 384, 385, 386, 387, 388, 389, 390, 391, 392, 393, 394, 395, 396, 397, 398, 399, 400, 401, 402, 403, 404, 405, 406, 407, 408, 409, 410, 411, 636, 637, 638, 639, 640, 641, 642, 643, 644, 645, 646, 647, 648, 649, 650, 651], [0.7866, 0.05756, 0.7931, 0.05934, 0.8001, 0.06008, 0.8074, 0.06017, 0.8147, 0.05996, 0.8216, 0.05996, 0.8238, 0.0624, 0.822, 0.06061, 0.8482, 0.05437, 0.8684, 0.0501, 0.8836, 0.04467, 0.8946, 0.04167, 0.9013, 0.04082, 0.904, 0.04182, 0.9028, 0.04437, 0.8906, 0.05135, 0.881, 0.0539, 0.87, 0.05655, 0.8584, 0.05915, 0.8466, 0.06161, 0.8352, 0.06386, 0.8245, 0.06583, 0.8146, 0.0674, 0.8058, 0.06852, 0.7982, 0.06913, 0.7919, 0.06915, 0.7868, 0.06849, 0.7828, 0.06704, 0.7796, 0.06469, 0.7771, 0.06139, 0.1309, 0.1292, 0.1269, 0.1238, 0.1199, 0.1151, 0.1091, 0.102, 0.09509, 0.08882, 0.0835, 0.07905, 0.07572, 0.07388, 0.07375, 0.07854, 0.08297, 0.08827, 0.09404, 0.09994, 0.1058, 0.1119, 0.1179, 0.1229, 0.1269, 0.1297, 0.1316, 0.1327, 0.133, 0.1327, 0.01789, 0.1343, 0.1264, 0.01101, 0.2163, 0.1064, 0.1095, 0.3656, 0.1955, 0.2058, 0.2285, 0.1992, 0.7762, 0.05497, 0.7866, 0.05756, 0.7931, 0.05934, 0.8001, 0.06008, 0.8074, 0.06017, 0.8147, 0.05996, 0.8216, 0.05996, 0.8238, 0.0624, 0.822, 0.06061, 0.8482, 0.05437, 0.8684, 0.0501, 0.8836, 0.04467, 0.8946, 0.04167, 0.9013, 0.04082, 0.904, 0.04182, 0.9028, 0.04437, 0.8981, 0.0481, 0.8906, 0.05135, 0.881, 0.0539, 0.87, 0.05655, 0.8584, 0.05915, 0.8466, 0.06161, 0.8352, 0.06386, 0.8245, 0.06583, 0.8146, 0.0674, 0.8058, 0.06852, 0.7982, 0.06913, 0.7919, 0.06915, 0.7868, 0.06849, 0.7828, 0.06704, 0.7796, 0.06469, 0.7771, 0.06139, 0.132, 0.1309, 0.1292, 0.1269, 0.1238, 0.1199, 0.1151, 0.1091, 0.102, 0.09509, 0.08882, 0.0835, 0.07905, 0.07572, 0.07388, 0.07375, 0.07536, 0.07854, 0.08297, 0.08827, 0.09404, 0.09994, 0.1058, 0.1119, 0.1179, 0.1229, 0.1269, 0.1297, 0.1316, 0.1327, 0.133, 0.1327, 0.01789, 0.1343, 0.1264, 0.01101, 0.2803, 0.2163, 0.1064, 0.1074, 0.1095, 0.3656, 0.1977, 0.1955, 0.2058, 0.2155, 0.2285, 0.1992]): _vg.add([_i], _w, 'REPLACE')
_vg = ob_cylinder.vertex_groups.new(name='Bone.005')
for _i, _w in zip([0, 1, 2, 3, 4, 5, 6, 7, 8, 9, 10, 11, 12, 13, 14, 15, 16, 17, 18, 19, 20, 21, 22, 23, 24, 25, 26, 27, 28, 29, 30, 31, 32, 33, 34, 35, 36, 37, 38, 39, 40, 41, 42, 43, 44, 45, 46, 47, 48, 49, 50, 51, 52, 53, 54, 55, 56, 57, 58, 59, 180, 181, 182, 183, 184, 185, 186, 187, 188, 189, 190, 191, 192, 193, 194, 195, 196, 197, 198, 199, 200, 201, 202, 203, 204, 205, 206, 207, 208, 209, 210, 211, 212, 213, 214, 215, 216, 217, 218, 219, 220, 221, 222, 223, 224, 225, 226, 227, 228, 229, 230, 231, 232, 233, 234, 235, 236, 237, 238, 239, 240, 241, 242, 243, 244, 245, 246, 247, 248, 249, 250, 251, 252, 253, 254, 255, 256, 257, 258, 259, 260, 261, 262, 263, 264, 265, 266, 267, 268, 269, 270, 271, 272, 273, 274, 275, 276, 277, 278, 279, 280, 281, 282, 283, 284, 285, 286, 287, 288, 289, 290, 291, 292, 293, 294, 295, 296, 297, 298, 299, 300, 303, 304, 305, 306, 307, 308, 309, 310, 311, 316, 317, 318, 319, 320, 321, 322, 323, 324, 325, 326, 327, 328, 329, 330, 331, 332, 333, 334, 335, 336, 337, 338, 339, 340, 341, 342, 343, 344, 345, 346, 347, 348, 349, 350, 351, 352, 353, 354, 355, 356, 357, 358, 359, 360, 361, 362, 363, 364, 365, 366, 367, 368, 369, 370, 371, 372, 373, 374, 375, 376, 377, 378, 379, 508, 509, 510, 511, 512, 513, 514, 515, 516, 517, 518, 519, 520, 521, 522, 523, 524, 525, 526, 527, 528, 529, 530, 531, 532, 533, 534, 535, 536, 537, 538, 539, 540, 541, 542, 543, 544, 545, 546, 547, 548, 549, 550, 551, 552, 553, 554, 555, 556, 557, 558, 559, 560, 561, 562, 563, 564, 565, 566, 567, 568, 569, 570, 571, 572, 573, 574, 575, 576, 577, 578, 579, 580, 581, 582, 583, 584, 585, 586, 587, 588, 589, 590, 591, 592, 593, 594, 595, 596, 597, 598, 599, 600, 601, 602, 603, 604, 605, 606, 607, 608, 609, 610, 611, 612, 613, 614, 615, 616, 617, 618, 619, 620, 621, 622, 623, 624, 625, 626, 627, 628, 629, 630, 631, 632, 633, 634, 635, 636, 639, 640, 641, 642, 643, 644, 645, 646, 647, 648, 649, 650, 651], [0.07132, 0.9269, 0.07296, 0.9234, 0.07293, 0.9201, 0.07172, 0.916, 0.06978, 0.9097, 0.06759, 0.8994, 0.06453, 0.8844, 0.06154, 0.8734, 0.05441, 0.9035, 0.0472, 0.9229, 0.03792, 0.9352, 0.03102, 0.9424, 0.02672, 0.9463, 0.02521, 0.9477, 0.02654, 0.9475, 0.03667, 0.9437, 0.04451, 0.9408, 0.05171, 0.9377, 0.05643, 0.9344, 0.06115, 0.9313, 0.0657, 0.9283, 0.06987, 0.9255, 0.0735, 0.9232, 0.07654, 0.9214, 0.07888, 0.9202, 0.08045, 0.9197, 0.08111, 0.9199, 0.08068, 0.9211, 0.07891, 0.9233, 0.0755, 0.9266, 0.9865, 0.9867, 0.9869, 0.9873, 0.9876, 0.9878, 0.9882, 0.9889, 0.9902, 0.9915, 0.9926, 0.9933, 0.9937, 0.9938, 0.9937, 0.9926, 0.9918, 0.991, 0.9901, 0.9893, 0.9884, 0.9876, 0.987, 0.9865, 0.9861, 0.9858, 0.9856, 0.9856, 0.9858, 0.9861, 0.995, 0.9951, 0.9952, 0.9953, 0.9954, 0.9955, 0.9956, 0.9957, 0.9958, 0.996, 0.9961, 0.9962, 0.9962, 0.9963, 0.9963, 0.9961, 0.996, 0.9959, 0.9958, 0.9956, 0.9955, 0.9953, 0.9952, 0.9952, 0.9951, 0.9951, 0.995, 0.9949, 0.9949, 0.9949, 0.9958, 0.9959, 0.9959, 0.9959, 0.996, 0.996, 0.9961, 0.9961, 0.9961, 0.9962, 0.9962, 0.9962, 0.9962, 0.9962, 0.9962, 0.9962, 0.9962, 0.9961, 0.9961, 0.9961, 0.996, 0.996, 0.996, 0.9959, 0.9959, 0.9959, 0.9958, 0.9958, 0.9958, 0.9958, 1.0, 1.0, 1.0, 1.0, 1.0, 1.0, 1.0, 1.0, 1.0, 1.0, 1.0, 1.0, 1.0, 1.0, 1.0, 1.0, 1.0, 1.0, 1.0, 1.0, 1.0, 1.0, 1.0, 1.0, 1.0, 1.0, 1.0, 1.0, 1.0, 1.0, 0.0, 0.0, 0.1784, 0.6603, 0.6698, 0.1779, 0.2179, 0.3013, 0.2864, 0.237, 0.06884, 0.9322, 0.07132, 0.9269, 0.07296, 0.9234, 0.07293, 0.9201, 0.07172, 0.916, 0.06978, 0.9097, 0.06759, 0.8994, 0.06453, 0.8844, 0.06154, 0.8734, 0.05441, 0.9035, 0.0472, 0.9229, 0.03792, 0.9352, 0.03102, 0.9424, 0.02672, 0.9463, 0.02521, 0.9477, 0.02654, 0.9475, 0.0305, 0.946, 0.03667, 0.9437, 0.04451, 0.9408, 0.05171, 0.9377, 0.05643, 0.9344, 0.06115, 0.9313, 0.0657, 0.9283, 0.06987, 0.9255, 0.0735, 0.9232, 0.07654, 0.9214, 0.07888, 0.9202, 0.08045, 0.9197, 0.08111, 0.9199, 0.08068, 0.9211, 0.07891, 0.9233, 0.0755, 0.9266, 0.9865, 0.9864, 0.9867, 0.9869, 0.9873, 0.9876, 0.9878, 0.9882, 0.9889, 0.9902, 0.9915, 0.9926, 0.9933, 0.9937, 0.9938, 0.9937, 0.9932, 0.9926, 0.9918, 0.991, 0.9901, 0.9893, 0.9884, 0.9876, 0.987, 0.9865, 0.9861, 0.9858, 0.9856, 0.9856, 0.9858, 0.9861, 0.995, 0.9949, 0.9951, 0.9952, 0.9953, 0.9954, 0.9955, 0.9956, 0.9957, 0.9958, 0.996, 0.9961, 0.9962, 0.9962, 0.9963, 0.9963, 0.9962, 0.9961, 0.996, 0.9959, 0.9958, 0.9956, 0.9955, 0.9953, 0.9952, 0.9952, 0.9951, 0.9951, 0.995, 0.9949, 0.9949, 0.9949, 0.9958, 0.9958, 0.9959, 0.9959, 0.9959, 0.996, 0.996, 0.9961, 0.9961, 0.9961, 0.9962, 0.9962, 0.9962, 0.9962, 0.9962, 0.9962, 0.9962, 0.9962, 0.9962, 0.9961, 0.9961, 0.9961, 0.996, 0.996, 0.996, 0.9959, 0.9959, 0.9959, 0.9958, 0.9958, 0.9958, 0.9958, 1.0, 1.0, 1.0, 1.0, 1.0, 1.0, 1.0, 1.0, 1.0, 1.0, 1.0, 1.0, 1.0, 1.0, 1.0, 1.0, 1.0, 1.0, 1.0, 1.0, 1.0, 1.0, 1.0, 1.0, 1.0, 1.0, 1.0, 1.0, 1.0, 1.0, 1.0, 1.0, 0.07591, 0.06375, 0.175, 0.1784, 0.6603, 0.6658, 0.6698, 0.1779, 0.227, 0.2179, 0.3013, 0.2948, 0.2864, 0.237]): _vg.add([_i], _w, 'REPLACE')
_vg = ob_cylinder.vertex_groups.new(name='Bone.006')
for _i, _w in zip([0, 1, 2, 3, 4, 5, 6, 7, 8, 9, 10, 11, 12, 13, 14, 15, 16, 17, 18, 20, 32, 34, 36, 38, 40, 41, 42, 43, 44, 45, 46, 47, 48, 49, 50, 51, 58, 60, 61, 62, 63, 64, 65, 66, 67, 80, 82, 83, 84, 85, 86, 87, 88, 89, 90, 91, 92, 93, 94, 95, 96, 97, 98, 99, 111, 112, 113, 114, 115, 116, 117, 118, 119, 120, 121, 122, 123, 124, 125, 126, 127, 128, 129, 141, 142, 143, 144, 145, 146, 147, 148, 149, 300, 301, 302, 303, 304, 305, 306, 307, 308, 309, 310, 311, 316, 317, 318, 319, 320, 321, 322, 323, 324, 325, 326, 327, 328, 329, 330, 331, 332, 333, 334, 335, 336, 338, 352, 354, 356, 358, 360, 361, 362, 363, 364, 365, 366, 367, 368, 369, 370, 371, 378, 380, 381, 382, 383, 384, 385, 386, 387, 388, 402, 404, 405, 406, 408, 409, 410, 411, 412, 413, 414, 415, 416, 417, 418, 419, 420, 421, 422, 435, 436, 437, 438, 439, 440, 441, 442, 443, 444, 445, 446, 447, 448, 449, 450, 451, 452, 453, 454, 467, 468, 469, 470, 471, 472, 473, 474, 475, 636, 637, 638, 639, 640, 641, 642, 643, 644, 645, 646, 647, 648, 649, 650, 651], [0.0, 0.0, 0.0, 0.0, 0.0, 0.0, 0.0, 0.0, 0.0, 0.0, 0.0, 0.0, 0.0, 0.0, 0.0, 0.0, 0.0, 0.0, 0.0, 0.0, 0.0, 0.0, 0.0, 0.0, 0.0, 0.0, 0.0, 0.0, 0.0, 0.0, 0.0, 0.0, 0.0, 0.0, 0.0, 0.0, 0.0, 0.0, 0.0, 0.0, 0.0, 0.0, 0.0, 0.0, 0.0, 0.0, 0.0, 0.0, 0.0, 0.0, 0.0, 0.0, 0.0, 0.0, 0.0, 0.0, 0.0, 0.0, 0.0, 0.0, 0.0, 0.0, 0.0, 0.0, 0.0, 0.0, 0.0, 0.0, 0.0, 0.0, 0.0, 0.0, 0.0, 0.0, 0.0, 0.0, 0.0, 0.0, 0.0, 0.0, 0.0, 0.0, 0.0, 0.0, 0.0, 0.0, 0.0, 0.0, 0.0, 0.0, 0.0, 0.0, 1.0, 1.0, 1.0, 1.0, 0.0, 0.0, 0.0, 0.0, 0.0, 0.0, 0.0, 0.0, 0.0, 0.0, 0.0, 0.0, 0.0, 0.0, 0.0, 0.0, 0.0, 0.0, 0.0, 0.0, 0.0, 0.0, 0.0, 0.0, 0.0, 0.0, 0.0, 0.0, 0.0, 0.0, 0.0, 0.0, 0.0, 0.0, 0.0, 0.0, 0.0, 0.0, 0.0, 0.0, 0.0, 0.0, 0.0, 0.0, 0.0, 0.0, 0.0, 0.0, 0.0, 0.0, 0.0, 0.0, 0.0, 0.0, 0.0, 0.0, 0.0, 0.0, 0.0, 0.0, 0.0, 0.0, 0.0, 0.0, 0.0, 0.0, 0.0, 0.0, 0.0, 0.0, 0.0, 0.0, 0.0, 0.0, 0.0, 0.0, 0.0, 0.0, 0.0, 0.0, 0.0, 0.0, 0.0, 0.0, 0.0, 0.0, 0.0, 0.0, 0.0, 0.0, 0.0, 0.0, 0.0, 0.0, 0.0, 0.0, 0.0, 0.0, 0.0, 0.0, 0.0, 0.0, 0.0, 0.0, 0.0, 0.0, 0.0, 0.0, 0.07555, 0.0, 0.0, 0.0, 0.0, 0.0, 0.0, 0.0, 0.0, 0.0, 0.0, 0.0]): _vg.add([_i], _w, 'REPLACE')
_vg = ob_cylinder.vertex_groups.new(name='Bone.007')
for _i, _w in zip([0, 1, 2, 3, 4, 58, 60, 61, 62, 63, 64, 65, 66, 87, 88, 91, 92, 93, 94, 95, 96, 97, 115, 116, 117, 118, 119, 120, 121, 122, 123, 124, 125, 126, 127, 142, 143, 144, 145, 146, 147, 148, 149, 150, 151, 152, 153, 154, 155, 156, 157, 158, 159, 160, 161, 162, 163, 164, 165, 166, 167, 168, 169, 170, 171, 172, 173, 174, 175, 176, 177, 178, 179, 207, 208, 209, 210, 211, 222, 223, 224, 225, 226, 236, 237, 238, 239, 240, 241, 242, 249, 250, 251, 252, 253, 254, 255, 256, 260, 261, 262, 263, 264, 265, 266, 267, 270, 271, 272, 273, 274, 275, 276, 277, 278, 279, 280, 281, 282, 283, 284, 285, 286, 287, 288, 289, 290, 291, 292, 293, 294, 295, 296, 297, 298, 299, 304, 305, 306, 307, 308, 309, 310, 311, 316, 317, 318, 319, 320, 321, 330, 378, 380, 381, 382, 383, 406, 407, 408, 409, 410, 411, 412, 413, 414, 415, 416, 417, 418, 438, 439, 440, 441, 442, 444, 445, 446, 447, 448, 449, 450, 451, 452, 469, 470, 471, 472, 473, 474, 475, 476, 477, 478, 479, 480, 481, 482, 483, 484, 485, 486, 487, 488, 489, 490, 491, 492, 493, 494, 495, 496, 497, 498, 499, 500, 501, 502, 503, 504, 505, 506, 507, 508, 509, 510, 511, 537, 538, 539, 540, 541, 542, 543, 544, 554, 555, 556, 557, 558, 559, 570, 571, 572, 573, 574, 575, 576, 577, 581, 582, 583, 584, 585, 586, 587, 588, 589, 594, 595, 596, 597, 598, 599, 600, 601, 602, 604, 605, 606, 607, 608, 609, 610, 611, 612, 613, 614, 615, 616, 617, 618, 619, 620, 621, 622, 623, 624, 625, 626, 627, 628, 629, 630, 631, 632, 633, 634, 635, 636, 637, 638, 639, 640, 641, 642, 643, 644, 645, 646, 647, 648, 649, 650, 651], [0.0, 0.0, 0.0, 0.0, 0.0, 0.0, 0.0, 0.0, 0.0, 0.0, 0.0, 0.0, 0.0, 0.0, 0.0, 0.0, 0.0, 0.0, 0.0, 0.0, 0.0, 0.0, 0.0, 0.0, 0.0, 0.0, 0.0, 0.0, 0.0, 0.0, 0.0, 0.0, 0.0, 0.0, 0.0, 0.0, 0.0, 0.0, 0.0, 0.0, 0.0, 0.0, 0.0, 0.0, 0.0, 0.0, 0.0, 0.0, 0.0, 0.0, 0.0, 0.0, 0.0, 0.0, 0.0, 0.0, 0.0, 0.0, 0.0, 0.0, 0.0, 0.0, 0.0, 0.0, 0.0, 0.0, 0.0, 0.0, 0.0, 0.0, 0.0, 0.0, 0.0, 0.0, 0.0, 0.0, 0.0, 0.0, 0.0, 0.0, 0.0, 0.0, 0.0, 0.0, 0.0, 0.0, 0.0, 0.0, 0.0, 0.0, 0.0, 0.0, 0.0, 0.0, 0.0, 0.0, 0.0, 0.0, 0.0, 0.0, 0.0, 0.0, 0.0, 0.0, 0.0, 0.0, 0.0, 0.0, 0.0, 0.0, 0.0, 0.0, 0.0, 0.0, 0.0, 0.0, 0.0, 0.0, 0.0, 0.0, 0.0, 0.0, 0.0, 0.0, 0.0, 0.0, 0.0, 0.0, 0.0, 0.0, 0.0, 0.0, 0.0, 0.0, 0.0, 0.0, 0.0, 0.0, 0.0, 0.0, 0.0, 0.0, 0.0, 0.0, 0.0, 0.0, 0.0, 0.0, 0.0, 0.0, 0.0, 0.0, 0.0, 0.0, 0.0, 0.0, 0.0, 0.0, 0.0, 0.0, 0.0, 0.0, 0.0, 0.0, 0.0, 0.0, 0.0, 0.0, 0.0, 0.0, 0.0, 0.0, 0.0, 0.0, 0.0, 0.0, 0.0, 0.0, 0.0, 0.0, 0.0, 0.0, 0.0, 0.0, 0.0, 0.0, 0.0, 0.0, 0.0, 0.0, 0.0, 0.0, 0.0, 0.0, 0.0, 0.0, 0.0, 0.0, 0.0, 0.0, 0.0, 0.0, 0.0, 0.0, 0.0, 0.0, 0.0, 0.0, 0.0, 0.0, 0.0, 0.0, 0.0, 0.0, 0.0, 0.0, 0.0, 0.0, 0.0, 0.0, 0.0, 0.0, 0.0, 0.0, 0.0, 0.0, 0.0, 0.0, 0.0, 0.0, 0.0, 0.0, 0.0, 0.0, 0.0, 0.0, 0.0, 0.0, 0.0, 0.0, 0.0, 0.0, 0.0, 0.0, 0.0, 0.0, 0.0, 0.0, 0.0, 0.0, 0.0, 0.0, 0.0, 0.0, 0.0, 0.0, 0.0, 0.0, 0.0, 0.0, 0.0, 0.0, 0.0, 0.0, 0.0, 0.0, 0.0, 0.0, 0.0, 0.0, 0.0, 0.0, 0.0, 0.0, 0.0, 0.0, 0.0, 0.0, 0.0, 0.0, 0.0, 0.0, 0.0, 0.0, 0.0, 0.0, 0.0, 0.0, 0.0, 0.0, 0.0, 0.0, 0.0, 0.0, 0.0, 0.0, 0.0, 0.0, 1.0, 1.0, 1.0, 1.0, 0.0, 0.0, 0.0, 0.0, 0.0, 0.0, 0.0, 0.0, 0.0, 0.0, 0.0, 0.0]): _vg.add([_i], _w, 'REPLACE')
_m = ob_cylinder.modifiers.new('Armature', 'ARMATURE')
_m.object = ob_armature

# ---- collection membership
col_collection_1.objects.link(ob_armature)
col_collection_1.objects.link(ob_cylinder)

# ---- scene / render settings (as saved in the file)
scene.frame_start = 1; scene.frame_end = 36; scene.frame_set(12)
scene.render.engine = 'BLENDER_EEVEE_NEXT'
scene.render.resolution_percentage = 50
scene.render.dither_intensity = 0.0
scene.cycles.use_denoising = False
scene.cycles.samples = 128
scene.cycles.sampling_pattern = 'TABULATED_SOBOL'
scene.cycles.light_sampling_threshold = 0.0
scene.cycles.use_adaptive_sampling = False
scene.cycles.use_light_tree = False
scene.cycles.blur_glossy = 0.0
scene.cycles.sample_clamp_indirect = 0.0
scene.view_settings.view_transform = 'Standard'
bpy.context.view_layer.update()

# ---- added for rendering (the .blend has no active camera and no usable light): camera, sun
cam_auto = bpy.data.cameras.new('AutoCamera')
cam_auto.lens = 50.0
cam_auto.sensor_width = 36.0
cam_auto.clip_end = 1000.0
ob_auto_camera = bpy.data.objects.new('AutoCamera', cam_auto)
scene.collection.objects.link(ob_auto_camera)
ob_auto_camera.location = (10.2827, -10.2435, 8.78193)
ob_auto_camera.rotation_euler = (1.09748, -7.21219e-08, 0.694738)
scene.camera = ob_auto_camera
light_auto_sun = bpy.data.lights.new('AutoSun', 'SUN')
light_auto_sun.energy = 3.0
light_auto_sun.angle = 0.0523599
ob_auto_sun = bpy.data.objects.new('AutoSun', light_auto_sun)
scene.collection.objects.link(ob_auto_sun)
ob_auto_sun.rotation_euler = (0.872665, 0.174533, 0.523599)
bpy.context.view_layer.update()
